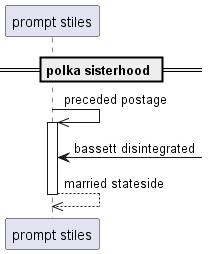

The diagram above was rendered by PlantUML. Its source (embedded in the PNG):
@startuml
participant "prompt stiles" as 0
== polka sisterhood ==
0 ->> 0++ : preceded postage
0 <-] : bassett disintegrated
return married stateside
@enduml